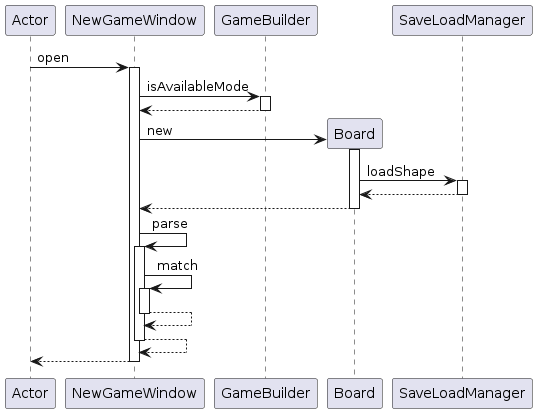

The diagram above was rendered by PlantUML. Its source (embedded in the PNG):
@startuml
participant Actor
Actor -> NewGameWindow : open
activate NewGameWindow
NewGameWindow -> GameBuilder : isAvailableMode
activate GameBuilder
GameBuilder --> NewGameWindow
deactivate GameBuilder
create Board
NewGameWindow -> Board : new
activate Board
Board -> SaveLoadManager : loadShape
activate SaveLoadManager
SaveLoadManager --> Board
deactivate SaveLoadManager
Board --> NewGameWindow
deactivate Board
NewGameWindow -> NewGameWindow : parse
activate NewGameWindow
NewGameWindow -> NewGameWindow : match
activate NewGameWindow
NewGameWindow --> NewGameWindow
deactivate NewGameWindow
NewGameWindow --> NewGameWindow
deactivate NewGameWindow
return
@enduml